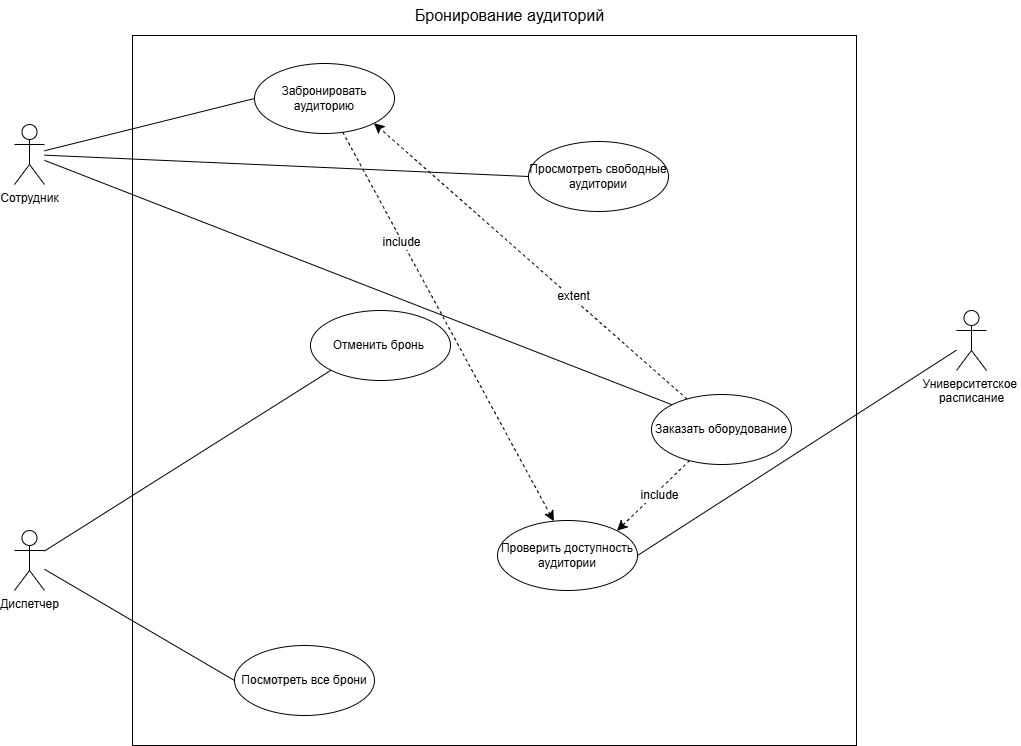

The diagram above was exported from draw.io. Its source (the exported page's mxGraphModel, read from the mxfile embedded in the PNG):
<mxGraphModel dx="1858" dy="1261" grid="0" gridSize="10" guides="1" tooltips="1" connect="1" arrows="1" fold="1" page="0" pageScale="1" pageWidth="827" pageHeight="1169" math="0" shadow="0">
  <root>
    <mxCell id="0" />
    <mxCell id="1" parent="0" />
    <mxCell id="Ui1YhEBm9-YuDAW81KRp-1" parent="1" style="rounded=0;whiteSpace=wrap;html=1;fillColor=none;verticalAlign=top;" value="" vertex="1">
      <mxGeometry height="710" width="724" x="4" y="-25" as="geometry" />
    </mxCell>
    <mxCell id="Ui1YhEBm9-YuDAW81KRp-4" parent="1" style="text;html=1;whiteSpace=wrap;strokeColor=none;fillColor=none;align=center;verticalAlign=middle;rounded=0;fontSize=16;" value="Бронирование аудиторий" vertex="1">
      <mxGeometry height="30" width="375" x="194" y="-60" as="geometry" />
    </mxCell>
    <mxCell id="6q0Vpr68AvftX26Xed4z-21" edge="1" parent="1" source="6q0Vpr68AvftX26Xed4z-1" style="edgeStyle=none;curved=1;rounded=0;curveGeometry=1;orthogonalLoop=1;jettySize=auto;html=1;fontSize=12;startSize=8;endSize=8;entryX=0;entryY=1;entryDx=0;entryDy=0;endArrow=none;endFill=0;" target="6q0Vpr68AvftX26Xed4z-15" value="">
      <mxGeometry relative="1" as="geometry" />
    </mxCell>
    <mxCell id="6q0Vpr68AvftX26Xed4z-22" edge="1" parent="1" source="6q0Vpr68AvftX26Xed4z-1" style="edgeStyle=none;curved=1;rounded=0;curveGeometry=1;orthogonalLoop=1;jettySize=auto;html=1;fontSize=12;startSize=8;endSize=8;entryX=0;entryY=0.5;entryDx=0;entryDy=0;endArrow=none;endFill=0;" target="6q0Vpr68AvftX26Xed4z-17" value="">
      <mxGeometry relative="1" as="geometry" />
    </mxCell>
    <mxCell id="6q0Vpr68AvftX26Xed4z-1" parent="1" style="shape=umlActor;verticalLabelPosition=bottom;verticalAlign=top;html=1;outlineConnect=0;" value="Диспетчер" vertex="1">
      <mxGeometry height="60" width="30" x="-114" y="470" as="geometry" />
    </mxCell>
    <mxCell id="6q0Vpr68AvftX26Xed4z-18" edge="1" parent="1" source="6q0Vpr68AvftX26Xed4z-2" style="edgeStyle=none;curved=1;rounded=0;curveGeometry=1;orthogonalLoop=1;jettySize=auto;html=1;fontSize=12;startSize=8;endSize=8;entryX=0;entryY=0.5;entryDx=0;entryDy=0;endArrow=none;endFill=0;" target="6q0Vpr68AvftX26Xed4z-12" value="">
      <mxGeometry relative="1" as="geometry" />
    </mxCell>
    <mxCell id="6q0Vpr68AvftX26Xed4z-19" edge="1" parent="1" source="6q0Vpr68AvftX26Xed4z-2" style="edgeStyle=none;curved=1;rounded=0;curveGeometry=1;orthogonalLoop=1;jettySize=auto;html=1;fontSize=12;startSize=8;endSize=8;entryX=0;entryY=0;entryDx=0;entryDy=0;endArrow=none;endFill=0;" target="6q0Vpr68AvftX26Xed4z-14" value="">
      <mxGeometry relative="1" as="geometry" />
    </mxCell>
    <mxCell id="6q0Vpr68AvftX26Xed4z-20" edge="1" parent="1" source="6q0Vpr68AvftX26Xed4z-2" style="edgeStyle=none;curved=1;rounded=0;curveGeometry=1;orthogonalLoop=1;jettySize=auto;html=1;fontSize=12;startSize=8;endSize=8;entryX=0;entryY=0.5;entryDx=0;entryDy=0;endArrow=none;endFill=0;" target="6q0Vpr68AvftX26Xed4z-11" value="">
      <mxGeometry relative="1" as="geometry" />
    </mxCell>
    <mxCell id="6q0Vpr68AvftX26Xed4z-2" parent="1" style="shape=umlActor;verticalLabelPosition=bottom;verticalAlign=top;html=1;outlineConnect=0;" value="Сотрудник" vertex="1">
      <mxGeometry height="60" width="30" x="-114" y="64" as="geometry" />
    </mxCell>
    <mxCell id="6q0Vpr68AvftX26Xed4z-23" edge="1" parent="1" source="6q0Vpr68AvftX26Xed4z-4" style="edgeStyle=none;curved=1;rounded=0;curveGeometry=1;orthogonalLoop=1;jettySize=auto;html=1;fontSize=12;startSize=8;endSize=8;entryX=1;entryY=0.5;entryDx=0;entryDy=0;endArrow=none;endFill=0;" target="6q0Vpr68AvftX26Xed4z-16" value="">
      <mxGeometry relative="1" as="geometry" />
    </mxCell>
    <mxCell id="6q0Vpr68AvftX26Xed4z-4" parent="1" style="shape=umlActor;verticalLabelPosition=bottom;verticalAlign=top;html=1;outlineConnect=0;" value="Университетское&amp;nbsp;&lt;div&gt;расписание&lt;/div&gt;" vertex="1">
      <mxGeometry height="60" width="30" x="828" y="250" as="geometry" />
    </mxCell>
    <mxCell id="6q0Vpr68AvftX26Xed4z-11" parent="1" style="ellipse;whiteSpace=wrap;html=1;" value="Просмотреть свободные&lt;div&gt;аудитории&lt;/div&gt;" vertex="1">
      <mxGeometry height="70" width="140" x="400" y="81" as="geometry" />
    </mxCell>
    <mxCell id="6q0Vpr68AvftX26Xed4z-12" parent="1" style="ellipse;whiteSpace=wrap;html=1;" value="Забронировать аудиторию" vertex="1">
      <mxGeometry height="70" width="140" x="126" y="3" as="geometry" />
    </mxCell>
    <mxCell id="6q0Vpr68AvftX26Xed4z-26" edge="1" parent="1" source="6q0Vpr68AvftX26Xed4z-14" style="edgeStyle=none;curved=1;rounded=0;curveGeometry=1;orthogonalLoop=1;jettySize=auto;html=1;entryX=1;entryY=1;entryDx=0;entryDy=0;fontSize=12;startSize=8;endSize=8;dashed=1;" target="6q0Vpr68AvftX26Xed4z-12">
      <mxGeometry relative="1" as="geometry" />
    </mxCell>
    <mxCell id="6q0Vpr68AvftX26Xed4z-28" connectable="0" parent="6q0Vpr68AvftX26Xed4z-26" style="edgeLabel;html=1;align=center;verticalAlign=middle;resizable=0;points=[];fontSize=12;" value="extent" vertex="1">
      <mxGeometry relative="1" x="-0.2605" y="-2" as="geometry">
        <mxPoint as="offset" />
      </mxGeometry>
    </mxCell>
    <mxCell id="6q0Vpr68AvftX26Xed4z-27" edge="1" parent="1" source="6q0Vpr68AvftX26Xed4z-14" style="edgeStyle=none;curved=1;rounded=0;curveGeometry=1;orthogonalLoop=1;jettySize=auto;html=1;entryX=1;entryY=0;entryDx=0;entryDy=0;fontSize=12;startSize=8;endSize=8;dashed=1;" target="6q0Vpr68AvftX26Xed4z-16">
      <mxGeometry relative="1" as="geometry" />
    </mxCell>
    <mxCell id="6q0Vpr68AvftX26Xed4z-31" connectable="0" parent="6q0Vpr68AvftX26Xed4z-27" style="edgeLabel;html=1;align=center;verticalAlign=middle;resizable=0;points=[];fontSize=12;" value="include" vertex="1">
      <mxGeometry relative="1" x="-0.0802" y="4" as="geometry">
        <mxPoint as="offset" />
      </mxGeometry>
    </mxCell>
    <mxCell id="6q0Vpr68AvftX26Xed4z-14" parent="1" style="ellipse;whiteSpace=wrap;html=1;" value="Заказать оборудование" vertex="1">
      <mxGeometry height="70" width="140" x="523" y="334" as="geometry" />
    </mxCell>
    <mxCell id="6q0Vpr68AvftX26Xed4z-15" parent="1" style="ellipse;whiteSpace=wrap;html=1;" value="Отменить бронь&amp;nbsp;" vertex="1">
      <mxGeometry height="70" width="140" x="182" y="250" as="geometry" />
    </mxCell>
    <mxCell id="6q0Vpr68AvftX26Xed4z-16" parent="1" style="ellipse;whiteSpace=wrap;html=1;" value="Проверить доступность аудитории" vertex="1">
      <mxGeometry height="70" width="140" x="369" y="460" as="geometry" />
    </mxCell>
    <mxCell id="6q0Vpr68AvftX26Xed4z-17" parent="1" style="ellipse;whiteSpace=wrap;html=1;" value="Посмотреть все брони" vertex="1">
      <mxGeometry height="70" width="140" x="106" y="585" as="geometry" />
    </mxCell>
    <mxCell id="6q0Vpr68AvftX26Xed4z-24" edge="1" parent="1" source="6q0Vpr68AvftX26Xed4z-12" style="edgeStyle=none;curved=1;rounded=0;curveGeometry=1;orthogonalLoop=1;jettySize=auto;html=1;entryX=0.402;entryY=0.009;entryDx=0;entryDy=0;entryPerimeter=0;fontSize=12;startSize=8;endSize=8;dashed=1;" target="6q0Vpr68AvftX26Xed4z-16">
      <mxGeometry relative="1" as="geometry" />
    </mxCell>
    <mxCell id="6q0Vpr68AvftX26Xed4z-29" connectable="0" parent="6q0Vpr68AvftX26Xed4z-24" style="edgeLabel;html=1;align=center;verticalAlign=middle;resizable=0;points=[];fontSize=12;" value="include" vertex="1">
      <mxGeometry relative="1" x="-0.4401" y="-1" as="geometry">
        <mxPoint as="offset" />
      </mxGeometry>
    </mxCell>
  </root>
</mxGraphModel>